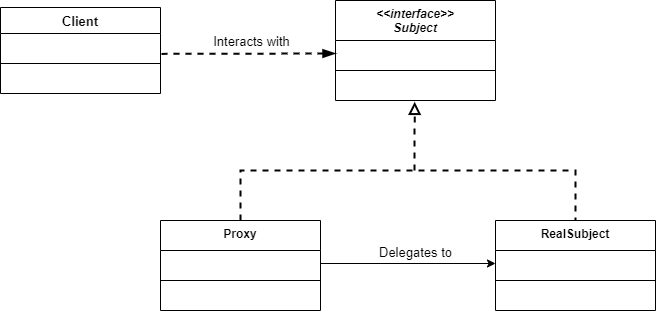

The diagram above was exported from draw.io. Its source (the exported page's mxGraphModel, read from the mxfile embedded in the PNG):
<mxGraphModel dx="1422" dy="794" grid="1" gridSize="10" guides="1" tooltips="1" connect="1" arrows="1" fold="1" page="1" pageScale="1" pageWidth="850" pageHeight="1100" math="0" shadow="0">
  <root>
    <mxCell id="0" />
    <mxCell id="1" parent="0" />
    <mxCell id="6qaFf_rRBChHy_XpYsyl-1" value="&lt;&lt;interface&gt;&gt;&#10;Subject" style="swimlane;fontStyle=3;align=center;verticalAlign=top;childLayout=stackLayout;horizontal=1;startSize=40;horizontalStack=0;resizeParent=1;resizeParentMax=0;resizeLast=0;collapsible=1;marginBottom=0;" vertex="1" parent="1">
      <mxGeometry x="360" y="160" width="160" height="100" as="geometry" />
    </mxCell>
    <mxCell id="6qaFf_rRBChHy_XpYsyl-2" value=" " style="text;strokeColor=none;fillColor=none;align=left;verticalAlign=top;spacingLeft=4;spacingRight=4;overflow=hidden;rotatable=0;points=[[0,0.5],[1,0.5]];portConstraint=eastwest;" vertex="1" parent="6qaFf_rRBChHy_XpYsyl-1">
      <mxGeometry y="40" width="160" height="26" as="geometry" />
    </mxCell>
    <mxCell id="6qaFf_rRBChHy_XpYsyl-3" value="" style="line;strokeWidth=1;fillColor=none;align=left;verticalAlign=middle;spacingTop=-1;spacingLeft=3;spacingRight=3;rotatable=0;labelPosition=right;points=[];portConstraint=eastwest;" vertex="1" parent="6qaFf_rRBChHy_XpYsyl-1">
      <mxGeometry y="66" width="160" height="8" as="geometry" />
    </mxCell>
    <mxCell id="6qaFf_rRBChHy_XpYsyl-4" value=" " style="text;strokeColor=none;fillColor=none;align=left;verticalAlign=top;spacingLeft=4;spacingRight=4;overflow=hidden;rotatable=0;points=[[0,0.5],[1,0.5]];portConstraint=eastwest;" vertex="1" parent="6qaFf_rRBChHy_XpYsyl-1">
      <mxGeometry y="74" width="160" height="26" as="geometry" />
    </mxCell>
    <mxCell id="6qaFf_rRBChHy_XpYsyl-5" value="Proxy" style="swimlane;fontStyle=1;align=center;verticalAlign=top;childLayout=stackLayout;horizontal=1;startSize=30;horizontalStack=0;resizeParent=1;resizeParentMax=0;resizeLast=0;collapsible=1;marginBottom=0;" vertex="1" parent="1">
      <mxGeometry x="185" y="380" width="160" height="90" as="geometry" />
    </mxCell>
    <mxCell id="6qaFf_rRBChHy_XpYsyl-6" value=" " style="text;strokeColor=none;fillColor=none;align=left;verticalAlign=top;spacingLeft=4;spacingRight=4;overflow=hidden;rotatable=0;points=[[0,0.5],[1,0.5]];portConstraint=eastwest;" vertex="1" parent="6qaFf_rRBChHy_XpYsyl-5">
      <mxGeometry y="30" width="160" height="26" as="geometry" />
    </mxCell>
    <mxCell id="6qaFf_rRBChHy_XpYsyl-7" value="" style="line;strokeWidth=1;fillColor=none;align=left;verticalAlign=middle;spacingTop=-1;spacingLeft=3;spacingRight=3;rotatable=0;labelPosition=right;points=[];portConstraint=eastwest;" vertex="1" parent="6qaFf_rRBChHy_XpYsyl-5">
      <mxGeometry y="56" width="160" height="8" as="geometry" />
    </mxCell>
    <mxCell id="6qaFf_rRBChHy_XpYsyl-8" value=" " style="text;strokeColor=none;fillColor=none;align=left;verticalAlign=top;spacingLeft=4;spacingRight=4;overflow=hidden;rotatable=0;points=[[0,0.5],[1,0.5]];portConstraint=eastwest;" vertex="1" parent="6qaFf_rRBChHy_XpYsyl-5">
      <mxGeometry y="64" width="160" height="26" as="geometry" />
    </mxCell>
    <mxCell id="6qaFf_rRBChHy_XpYsyl-9" value="RealSubject" style="swimlane;fontStyle=1;align=center;verticalAlign=top;childLayout=stackLayout;horizontal=1;startSize=30;horizontalStack=0;resizeParent=1;resizeParentMax=0;resizeLast=0;collapsible=1;marginBottom=0;" vertex="1" parent="1">
      <mxGeometry x="520" y="380" width="160" height="90" as="geometry" />
    </mxCell>
    <mxCell id="6qaFf_rRBChHy_XpYsyl-10" value=" " style="text;strokeColor=none;fillColor=none;align=left;verticalAlign=top;spacingLeft=4;spacingRight=4;overflow=hidden;rotatable=0;points=[[0,0.5],[1,0.5]];portConstraint=eastwest;" vertex="1" parent="6qaFf_rRBChHy_XpYsyl-9">
      <mxGeometry y="30" width="160" height="26" as="geometry" />
    </mxCell>
    <mxCell id="6qaFf_rRBChHy_XpYsyl-11" value="" style="line;strokeWidth=1;fillColor=none;align=left;verticalAlign=middle;spacingTop=-1;spacingLeft=3;spacingRight=3;rotatable=0;labelPosition=right;points=[];portConstraint=eastwest;" vertex="1" parent="6qaFf_rRBChHy_XpYsyl-9">
      <mxGeometry y="56" width="160" height="8" as="geometry" />
    </mxCell>
    <mxCell id="6qaFf_rRBChHy_XpYsyl-12" value=" " style="text;strokeColor=none;fillColor=none;align=left;verticalAlign=top;spacingLeft=4;spacingRight=4;overflow=hidden;rotatable=0;points=[[0,0.5],[1,0.5]];portConstraint=eastwest;" vertex="1" parent="6qaFf_rRBChHy_XpYsyl-9">
      <mxGeometry y="64" width="160" height="26" as="geometry" />
    </mxCell>
    <mxCell id="6qaFf_rRBChHy_XpYsyl-13" value="" style="endArrow=classic;html=1;entryX=0;entryY=0.5;entryDx=0;entryDy=0;exitX=1;exitY=0.5;exitDx=0;exitDy=0;" edge="1" parent="1" source="6qaFf_rRBChHy_XpYsyl-6" target="6qaFf_rRBChHy_XpYsyl-10">
      <mxGeometry width="50" height="50" relative="1" as="geometry">
        <mxPoint x="400" y="430" as="sourcePoint" />
        <mxPoint x="450" y="380" as="targetPoint" />
      </mxGeometry>
    </mxCell>
    <mxCell id="6qaFf_rRBChHy_XpYsyl-14" value="Delegates to" style="edgeLabel;html=1;align=center;verticalAlign=middle;resizable=0;points=[];fontSize=13;" vertex="1" connectable="0" parent="6qaFf_rRBChHy_XpYsyl-13">
      <mxGeometry x="0.2457" y="1" relative="1" as="geometry">
        <mxPoint x="-15" y="-11" as="offset" />
      </mxGeometry>
    </mxCell>
    <mxCell id="6qaFf_rRBChHy_XpYsyl-15" value="" style="endArrow=none;dashed=1;html=1;fontSize=13;entryX=0.5;entryY=0;entryDx=0;entryDy=0;exitX=0.5;exitY=0;exitDx=0;exitDy=0;strokeWidth=2;rounded=0;" edge="1" parent="1" source="6qaFf_rRBChHy_XpYsyl-5" target="6qaFf_rRBChHy_XpYsyl-9">
      <mxGeometry width="50" height="50" relative="1" as="geometry">
        <mxPoint x="410" y="420" as="sourcePoint" />
        <mxPoint x="460" y="370" as="targetPoint" />
        <Array as="points">
          <mxPoint x="265" y="330" />
          <mxPoint x="600" y="330" />
        </Array>
      </mxGeometry>
    </mxCell>
    <mxCell id="6qaFf_rRBChHy_XpYsyl-16" value="" style="endArrow=block;dashed=1;html=1;fontSize=13;strokeWidth=2;entryX=0.495;entryY=1.051;entryDx=0;entryDy=0;entryPerimeter=0;endFill=0;endSize=8;startSize=8;" edge="1" parent="1" target="6qaFf_rRBChHy_XpYsyl-4">
      <mxGeometry width="50" height="50" relative="1" as="geometry">
        <mxPoint x="439" y="330" as="sourcePoint" />
        <mxPoint x="460" y="370" as="targetPoint" />
      </mxGeometry>
    </mxCell>
    <mxCell id="6qaFf_rRBChHy_XpYsyl-20" value="Client" style="swimlane;fontStyle=1;align=center;verticalAlign=top;childLayout=stackLayout;horizontal=1;startSize=26;horizontalStack=0;resizeParent=1;resizeParentMax=0;resizeLast=0;collapsible=1;marginBottom=0;fontSize=13;" vertex="1" parent="1">
      <mxGeometry x="25" y="167" width="160" height="86" as="geometry" />
    </mxCell>
    <mxCell id="6qaFf_rRBChHy_XpYsyl-21" value=" " style="text;strokeColor=none;fillColor=none;align=left;verticalAlign=top;spacingLeft=4;spacingRight=4;overflow=hidden;rotatable=0;points=[[0,0.5],[1,0.5]];portConstraint=eastwest;" vertex="1" parent="6qaFf_rRBChHy_XpYsyl-20">
      <mxGeometry y="26" width="160" height="26" as="geometry" />
    </mxCell>
    <mxCell id="6qaFf_rRBChHy_XpYsyl-22" value="" style="line;strokeWidth=1;fillColor=none;align=left;verticalAlign=middle;spacingTop=-1;spacingLeft=3;spacingRight=3;rotatable=0;labelPosition=right;points=[];portConstraint=eastwest;" vertex="1" parent="6qaFf_rRBChHy_XpYsyl-20">
      <mxGeometry y="52" width="160" height="8" as="geometry" />
    </mxCell>
    <mxCell id="6qaFf_rRBChHy_XpYsyl-23" value=" " style="text;strokeColor=none;fillColor=none;align=left;verticalAlign=top;spacingLeft=4;spacingRight=4;overflow=hidden;rotatable=0;points=[[0,0.5],[1,0.5]];portConstraint=eastwest;" vertex="1" parent="6qaFf_rRBChHy_XpYsyl-20">
      <mxGeometry y="60" width="160" height="26" as="geometry" />
    </mxCell>
    <mxCell id="6qaFf_rRBChHy_XpYsyl-24" value="" style="endArrow=blockThin;dashed=1;html=1;fontSize=13;startSize=8;endSize=8;strokeWidth=2;entryX=0;entryY=0.5;entryDx=0;entryDy=0;exitX=1.006;exitY=0.784;exitDx=0;exitDy=0;exitPerimeter=0;endFill=1;" edge="1" parent="1" source="6qaFf_rRBChHy_XpYsyl-21" target="6qaFf_rRBChHy_XpYsyl-2">
      <mxGeometry width="50" height="50" relative="1" as="geometry">
        <mxPoint x="210" y="270" as="sourcePoint" />
        <mxPoint x="260" y="220" as="targetPoint" />
      </mxGeometry>
    </mxCell>
    <mxCell id="6qaFf_rRBChHy_XpYsyl-25" value="Interacts with" style="edgeLabel;html=1;align=center;verticalAlign=middle;resizable=0;points=[];fontSize=13;" vertex="1" connectable="0" parent="6qaFf_rRBChHy_XpYsyl-24">
      <mxGeometry x="-0.1836" y="2" relative="1" as="geometry">
        <mxPoint x="19" y="-11" as="offset" />
      </mxGeometry>
    </mxCell>
  </root>
</mxGraphModel>